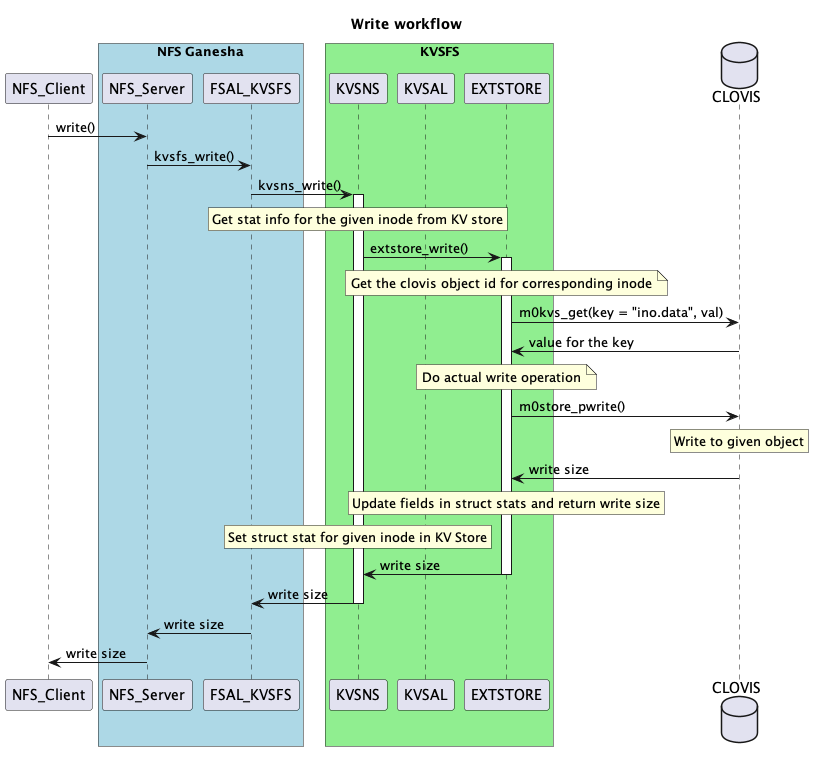

The diagram above was rendered by PlantUML. Its source (embedded in the PNG):
@startuml
title Write workflow
participant NFS_Client
box "NFS Ganesha" #LightBlue
    participant NFS_Server
    participant FSAL_KVSFS
end box
box "KVSFS" #LightGreen
    participant KVSNS
    participant KVSAL
    participant EXTSTORE
end box
database CLOVIS

NFS_Client -> NFS_Server: write()
NFS_Server -> FSAL_KVSFS: kvsfs_write()
FSAL_KVSFS -> KVSNS: kvsns_write()
rnote over KVSNS: Get stat info for the given inode from KV store
activate KVSNS
KVSNS -> EXTSTORE: extstore_write()
activate EXTSTORE
note over EXTSTORE: Get the clovis object id for corresponding inode
EXTSTORE -> CLOVIS: m0kvs_get(key = "ino.data", val)
CLOVIS -> EXTSTORE: value for the key
note over EXTSTORE: Do actual write operation
EXTSTORE -> CLOVIS: m0store_pwrite()
rnote over CLOVIS: Write to given object
CLOVIS -> EXTSTORE: write size
rnote over EXTSTORE: Update fields in struct stats and return write size
rnote over KVSNS: Set struct stat for given inode in KV Store
EXTSTORE -> KVSNS: write size
deactivate EXTSTORE
KVSNS -> FSAL_KVSFS: write size
deactivate KVSNS
FSAL_KVSFS -> NFS_Server: write size
NFS_Server -> NFS_Client: write size
@enduml